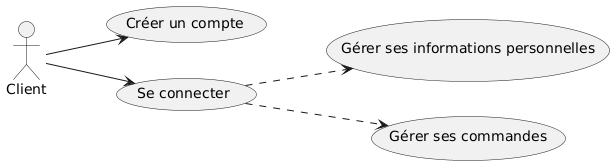

The diagram above was rendered by PlantUML. Its source (embedded in the PNG):
@startuml
left to right direction

actor Client
Client --> (Créer un compte)
Client --> (Se connecter)
(Se connecter) ..> (Gérer ses informations personnelles)
(Se connecter) ..> (Gérer ses commandes)
@enduml